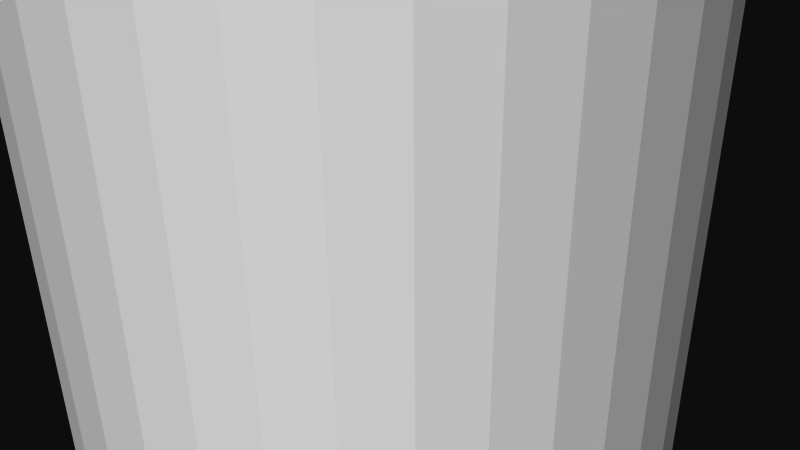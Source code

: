 # Source: 12302.blend  (saved by Blender 2.72.0; exported with 4.5.12 LTS)
import bpy
from mathutils import Matrix  # noqa: F401  (used for matrix-valued properties, if any)

bpy.ops.wm.read_factory_settings(use_empty=True)
scene = bpy.context.scene
scene.name = 'Scene'

# ---- collections
col_collection_1 = bpy.data.collections.new('Collection 1'); scene.collection.children.link(col_collection_1)

# ---- materials (node trees are filled in below, after node groups)
mat_material = bpy.data.materials.new('Material')
mat_material.alpha_threshold = 0.0
mat_material.use_transparent_shadow = False
mat_material.diffuse_color = (1.0, 1.0, 1.0, 1.0)
mat_material.specular_color = (0.902, 0.902, 0.902)
mat_material.roughness = 0.5

# ---- material node trees

# ---- world
world_world = bpy.data.worlds.new('World'); scene.world = world_world
world_world.color = (0.05088, 0.05088, 0.05088)
world_world.use_sun_shadow = False
world_world.sun_shadow_jitter_overblur = 0.0
world_world.cycles.sampling_method = 'MANUAL'
world_world.cycles.sample_map_resolution = 256

# ---- cameras
cam_camera = bpy.data.cameras.new('Camera')
cam_camera.clip_end = 100.0
cam_camera.lens = 35.0
cam_camera.sensor_width = 32.0
cam_camera.sensor_height = 18.0
cam_camera.ortho_scale = 7.314
cam_camera.dof.focus_distance = 0.0
cam_camera.dof.aperture_fstop = 128.0

# ---- meshes
me_rob_12302 = bpy.data.meshes.new('ROB-12302')
me_rob_12302.from_pydata([(0.3366, 114.3, 3.954), (-0.3366, -114.3, 3.954), (0.3366, -114.3, 3.954), (1.0, -114.3, 3.841), (1.0, 114.3, 3.841), (1.635, -114.3, 3.616), (1.635, 114.3, 3.616), (2.222, -114.3, 3.288), (2.222, 114.3, 3.288), (2.746, -114.3, 2.865), (2.746, 114.3, 2.865), (3.191, -114.3, 2.36), (3.191, 114.3, 2.36), (3.544, -114.3, 1.787), (3.544, 114.3, 1.787), (3.795, -114.3, 1.162), (3.795, 114.3, 1.162), (3.937, -114.3, 0.5041), (3.937, 114.3, 0.5041), (3.965, -114.3, -0.1684), (3.965, 114.3, -0.1684), (3.88, -114.3, -0.8361), (3.88, 114.3, -0.8361), (3.683, -114.3, -1.48), (3.683, 114.3, -1.48), (3.38, -114.3, -2.081), (3.38, 114.3, -2.081), (2.979, -114.3, -2.622), (2.979, 114.3, -2.622), (2.493, -114.3, -3.088), (2.493, 114.3, -3.088), (1.936, -114.3, -3.465), (1.936, 114.3, -3.465), (1.322, -114.3, -3.742), (1.322, 114.3, -3.742), (0.6707, -114.3, -3.912), (0.6707, 114.3, -3.912), (0.0, -114.3, -3.969), (0.0, 114.3, -3.969), (-0.6707, -114.3, -3.912), (-0.6707, 114.3, -3.912), (-1.322, -114.3, -3.742), (-1.322, 114.3, -3.742), (-1.936, -114.3, -3.465), (-1.936, 114.3, -3.465), (-2.493, -114.3, -3.088), (-2.493, 114.3, -3.088), (-2.979, -114.3, -2.622), (-2.979, 114.3, -2.622), (-3.38, -114.3, -2.081), (-3.38, 114.3, -2.081), (-3.683, -114.3, -1.48), (-3.683, 114.3, -1.48), (-3.88, -114.3, -0.8361), (-3.88, 114.3, -0.8361), (-3.965, -114.3, -0.1684), (-3.965, 114.3, -0.1684), (-3.937, -114.3, 0.5041), (-3.937, 114.3, 0.5041), (-3.795, -114.3, 1.162), (-3.795, 114.3, 1.162), (-3.544, -114.3, 1.787), (-3.544, 114.3, 1.787), (-3.191, -114.3, 2.36), (-3.191, 114.3, 2.36), (-2.746, -114.3, 2.865), (-2.746, 114.3, 2.865), (-2.222, -114.3, 3.288), (-2.222, 114.3, 3.288), (-1.635, -114.3, 3.616), (-1.635, 114.3, 3.616), (-1.0, -114.3, 3.841), (-1.0, 114.3, 3.841), (-0.3366, 114.3, 3.954)], [], [(7, 8, 6, 5), (47, 48, 46, 45), (59, 60, 58, 57), (23, 24, 22, 21), (1, 73, 72, 71), (9, 10, 8, 7), (57, 58, 56, 55), (73, 1, 2, 0), (43, 44, 42, 41), (51, 52, 50, 49), (13, 14, 12, 11), (5, 6, 4, 3), (41, 42, 40, 39), (17, 18, 16, 15), (65, 66, 64, 63), (3, 4, 0, 2), (71, 72, 70, 69), (61, 62, 60, 59), (39, 40, 38, 37), (25, 26, 24, 23), (31, 32, 30, 29), (37, 38, 36, 35), (69, 70, 68, 67), (45, 46, 44, 43), (53, 54, 52, 51), (35, 36, 34, 33), (55, 56, 54, 53), (49, 50, 48, 47), (67, 68, 66, 65), (45, 43, 41, 39, 37, 35, 33, 31, 29, 27, 25, 23, 21, 19, 17, 15, 13, 11, 9, 7, 5, 3, 2, 1, 71, 69, 67, 65, 63, 61, 59, 57, 55, 53, 51, 49, 47), (27, 28, 26, 25), (33, 34, 32, 31), (15, 16, 14, 13), (29, 30, 28, 27), (34, 36, 38, 40, 42, 44, 46, 48, 50, 52, 54, 56, 58, 60, 62, 64, 66, 68, 70, 72, 73, 0, 4, 6, 8, 10, 12, 14, 16, 18, 20, 22, 24, 26, 28, 30, 32), (63, 64, 62, 61), (21, 22, 20, 19), (19, 20, 18, 17), (11, 12, 10, 9)])
me_rob_12302.materials.append(mat_material)
me_rob_12302.use_remesh_preserve_volume = False
me_rob_12302.use_remesh_preserve_attributes = False
me_rob_12302.use_mirror_vertex_groups = False
me_rob_12302.update()

# ---- objects
ob_rob_12302 = bpy.data.objects.new('ROB-12302', me_rob_12302)
ob_camera = bpy.data.objects.new('Camera', cam_camera)

# ---- transforms, parenting, visibility, modifiers, constraints
ob_rob_12302.location = (0.0, 0.0, 0.0)
ob_rob_12302.rotation_euler = (1.571, -0.0, 0.0)
ob_rob_12302.lineart.crease_threshold = 0.0
ob_camera.location = (7.481, -6.508, 5.344)
ob_camera.rotation_euler = (1.109, 0.01082, 0.8149)
ob_camera.lock_rotations_4d = False
ob_camera.empty_display_type = 'ARROWS'
ob_camera.color = (0.0, 0.0, 0.0, 0.0)
ob_camera.display_type = 'WIRE'
ob_camera.lineart.crease_threshold = 0.0

# ---- collection membership
col_collection_1.objects.link(ob_rob_12302)
col_collection_1.objects.link(ob_camera)

# ---- scene / render settings (as saved in the file)
scene.camera = ob_camera
scene.frame_start = 1; scene.frame_end = 250; scene.frame_set(1)
scene.render.engine = 'BLENDER_EEVEE_NEXT'
scene.render.resolution_percentage = 50
scene.render.dither_intensity = 0.0
scene.cycles.use_denoising = False
scene.cycles.samples = 10
scene.cycles.sampling_pattern = 'TABULATED_SOBOL'
scene.cycles.light_sampling_threshold = 0.0
scene.cycles.use_adaptive_sampling = False
scene.cycles.use_light_tree = False
scene.cycles.blur_glossy = 0.0
scene.cycles.pixel_filter_type = 'GAUSSIAN'
scene.cycles.sample_clamp_indirect = 0.0
scene.view_settings.view_transform = 'Raw'
bpy.context.view_layer.update()

# ---- added for rendering (the .blend has no usable light): sun
light_auto_sun = bpy.data.lights.new('AutoSun', 'SUN')
light_auto_sun.energy = 3.0
light_auto_sun.angle = 0.0523599
ob_auto_sun = bpy.data.objects.new('AutoSun', light_auto_sun)
scene.collection.objects.link(ob_auto_sun)
ob_auto_sun.rotation_euler = (0.872665, 0.174533, 0.523599)
bpy.context.view_layer.update()
